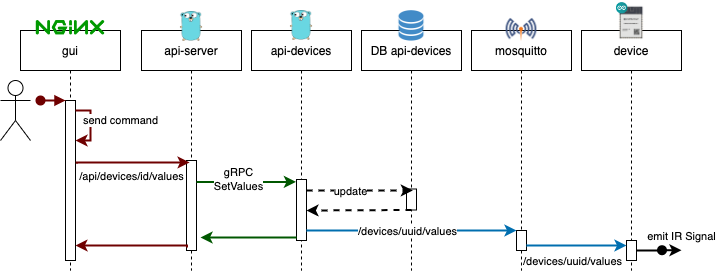

The diagram above was exported from draw.io. Its source (the exported page's mxGraphModel, read from the mxfile embedded in the PNG):
<mxGraphModel dx="1426" dy="915" grid="1" gridSize="10" guides="1" tooltips="1" connect="1" arrows="1" fold="1" page="1" pageScale="1" pageWidth="850" pageHeight="1100" math="0" shadow="0">
  <root>
    <mxCell id="0" />
    <mxCell id="1" parent="0" />
    <mxCell id="3nuBFxr9cyL0pnOWT2aG-1" value="gui" style="shape=umlLifeline;perimeter=lifelinePerimeter;container=1;collapsible=0;recursiveResize=0;rounded=0;shadow=0;strokeWidth=1;" parent="1" vertex="1">
      <mxGeometry x="120" y="80" width="100" height="240" as="geometry" />
    </mxCell>
    <mxCell id="3nuBFxr9cyL0pnOWT2aG-2" value="" style="points=[];perimeter=orthogonalPerimeter;rounded=0;shadow=0;strokeWidth=1;" parent="3nuBFxr9cyL0pnOWT2aG-1" vertex="1">
      <mxGeometry x="45" y="70" width="10" height="160" as="geometry" />
    </mxCell>
    <mxCell id="3nuBFxr9cyL0pnOWT2aG-3" value="" style="verticalAlign=bottom;startArrow=oval;endArrow=block;startSize=8;shadow=0;strokeWidth=2;fillColor=#a20025;strokeColor=#6F0000;" parent="3nuBFxr9cyL0pnOWT2aG-1" target="3nuBFxr9cyL0pnOWT2aG-2" edge="1">
      <mxGeometry relative="1" as="geometry">
        <mxPoint x="20" y="70" as="sourcePoint" />
      </mxGeometry>
    </mxCell>
    <mxCell id="nrGuxkYsUYxpYzXSqwnY-12" value="" style="shape=image;verticalLabelPosition=bottom;labelBackgroundColor=default;verticalAlign=top;aspect=fixed;imageAspect=0;image=https://upload.wikimedia.org/wikipedia/commons/thumb/c/c5/Nginx_logo.svg/512px-Nginx_logo.svg.png;" parent="3nuBFxr9cyL0pnOWT2aG-1" vertex="1">
      <mxGeometry x="15.629999999999995" y="-9.999999999999986" width="68.74" height="14.5" as="geometry" />
    </mxCell>
    <mxCell id="LPli7DxuAJD3TDSN6PB_-2" value="send command" style="edgeStyle=orthogonalEdgeStyle;rounded=0;orthogonalLoop=1;jettySize=auto;html=1;elbow=vertical;fillColor=#a20025;strokeColor=#6F0000;strokeWidth=2;" parent="3nuBFxr9cyL0pnOWT2aG-1" source="3nuBFxr9cyL0pnOWT2aG-2" target="3nuBFxr9cyL0pnOWT2aG-2" edge="1">
      <mxGeometry x="-0.1677" y="30" relative="1" as="geometry">
        <mxPoint as="offset" />
        <mxPoint x="70" y="100" as="targetPoint" />
        <Array as="points">
          <mxPoint x="70" y="80" />
          <mxPoint x="70" y="110" />
        </Array>
      </mxGeometry>
    </mxCell>
    <mxCell id="3nuBFxr9cyL0pnOWT2aG-5" value="api-server" style="shape=umlLifeline;perimeter=lifelinePerimeter;container=1;collapsible=0;recursiveResize=0;rounded=0;shadow=0;strokeWidth=1;align=center;" parent="1" vertex="1">
      <mxGeometry x="241" y="80" width="100" height="240" as="geometry" />
    </mxCell>
    <mxCell id="3nuBFxr9cyL0pnOWT2aG-6" value="" style="points=[];perimeter=orthogonalPerimeter;rounded=0;shadow=0;strokeWidth=1;" parent="3nuBFxr9cyL0pnOWT2aG-5" vertex="1">
      <mxGeometry x="45" y="130" width="10" height="90" as="geometry" />
    </mxCell>
    <mxCell id="nrGuxkYsUYxpYzXSqwnY-5" value="api-devices" style="shape=umlLifeline;perimeter=lifelinePerimeter;container=1;collapsible=0;recursiveResize=0;rounded=0;shadow=0;strokeWidth=1;" parent="1" vertex="1">
      <mxGeometry x="351" y="80" width="100" height="240" as="geometry" />
    </mxCell>
    <mxCell id="nrGuxkYsUYxpYzXSqwnY-6" value="" style="points=[];perimeter=orthogonalPerimeter;rounded=0;shadow=0;strokeWidth=1;" parent="nrGuxkYsUYxpYzXSqwnY-5" vertex="1">
      <mxGeometry x="45" y="149" width="10" height="61" as="geometry" />
    </mxCell>
    <mxCell id="nrGuxkYsUYxpYzXSqwnY-7" value="DB api-devices" style="shape=umlLifeline;perimeter=lifelinePerimeter;container=1;collapsible=0;recursiveResize=0;rounded=0;shadow=0;strokeWidth=1;" parent="1" vertex="1">
      <mxGeometry x="461" y="80" width="100" height="240" as="geometry" />
    </mxCell>
    <mxCell id="nrGuxkYsUYxpYzXSqwnY-24" value="" style="points=[];perimeter=orthogonalPerimeter;rounded=0;shadow=0;strokeWidth=1;" parent="nrGuxkYsUYxpYzXSqwnY-7" vertex="1">
      <mxGeometry x="45" y="158.5" width="10" height="21" as="geometry" />
    </mxCell>
    <mxCell id="ZK5r0ubRWXoprHP3Fj0z-5" value="" style="shape=image;verticalLabelPosition=bottom;labelBackgroundColor=default;verticalAlign=top;aspect=fixed;imageAspect=0;image=data:image/png,(base64 omitted: 6824 chars);" parent="1" vertex="1">
      <mxGeometry x="496" y="60" width="30" height="32" as="geometry" />
    </mxCell>
    <mxCell id="nrGuxkYsUYxpYzXSqwnY-13" value="" style="shape=image;verticalLabelPosition=bottom;labelBackgroundColor=default;verticalAlign=top;aspect=fixed;imageAspect=0;image=https://seeklogo.com/images/G/go-logo-046185B647-seeklogo.com.png;" parent="1" vertex="1">
      <mxGeometry x="279.95000000000005" y="61" width="22.1" height="30" as="geometry" />
    </mxCell>
    <mxCell id="nrGuxkYsUYxpYzXSqwnY-15" value="" style="shape=image;verticalLabelPosition=bottom;labelBackgroundColor=default;verticalAlign=top;aspect=fixed;imageAspect=0;image=https://seeklogo.com/images/G/go-logo-046185B647-seeklogo.com.png;" parent="1" vertex="1">
      <mxGeometry x="389.95000000000005" y="60" width="22.1" height="30" as="geometry" />
    </mxCell>
    <mxCell id="nrGuxkYsUYxpYzXSqwnY-25" style="edgeStyle=orthogonalEdgeStyle;rounded=0;orthogonalLoop=1;jettySize=auto;html=1;entryX=0.636;entryY=0.068;entryDx=0;entryDy=0;entryPerimeter=0;dashed=1;strokeWidth=2;" parent="1" source="nrGuxkYsUYxpYzXSqwnY-6" target="nrGuxkYsUYxpYzXSqwnY-24" edge="1">
      <mxGeometry relative="1" as="geometry">
        <Array as="points">
          <mxPoint x="431" y="240" />
          <mxPoint x="431" y="240" />
        </Array>
      </mxGeometry>
    </mxCell>
    <mxCell id="h74MKvYvOAh927UlXtjx-3" value="update" style="edgeLabel;html=1;align=center;verticalAlign=middle;resizable=0;points=[];" parent="nrGuxkYsUYxpYzXSqwnY-25" vertex="1" connectable="0">
      <mxGeometry x="-0.1914" y="-1" relative="1" as="geometry">
        <mxPoint as="offset" />
      </mxGeometry>
    </mxCell>
    <mxCell id="LPli7DxuAJD3TDSN6PB_-1" value="" style="shape=umlActor;verticalLabelPosition=bottom;verticalAlign=top;html=1;outlineConnect=0;" parent="1" vertex="1">
      <mxGeometry x="100" y="130" width="30" height="60" as="geometry" />
    </mxCell>
    <mxCell id="LPli7DxuAJD3TDSN6PB_-3" style="edgeStyle=orthogonalEdgeStyle;rounded=0;orthogonalLoop=1;jettySize=auto;html=1;entryX=0.306;entryY=0.024;entryDx=0;entryDy=0;entryPerimeter=0;fillColor=#a20025;strokeColor=#6F0000;strokeWidth=2;exitX=1.118;exitY=0.395;exitDx=0;exitDy=0;exitPerimeter=0;" parent="1" source="3nuBFxr9cyL0pnOWT2aG-2" edge="1">
      <mxGeometry relative="1" as="geometry">
        <Array as="points">
          <mxPoint x="176" y="212" />
        </Array>
        <mxPoint x="175" y="243.0967741935484" as="sourcePoint" />
        <mxPoint x="289.05999999999995" y="211.96000000000004" as="targetPoint" />
      </mxGeometry>
    </mxCell>
    <mxCell id="h74MKvYvOAh927UlXtjx-1" value="/api/devices/id/values" style="edgeLabel;html=1;align=center;verticalAlign=middle;resizable=0;points=[];" parent="LPli7DxuAJD3TDSN6PB_-3" vertex="1" connectable="0">
      <mxGeometry x="-0.3818" y="-2" relative="1" as="geometry">
        <mxPoint x="20" y="12" as="offset" />
      </mxGeometry>
    </mxCell>
    <mxCell id="LPli7DxuAJD3TDSN6PB_-4" style="edgeStyle=orthogonalEdgeStyle;rounded=0;orthogonalLoop=1;jettySize=auto;html=1;entryX=-0.057;entryY=0.039;entryDx=0;entryDy=0;entryPerimeter=0;fillColor=#008a00;strokeColor=#005700;strokeWidth=2;" parent="1" source="3nuBFxr9cyL0pnOWT2aG-6" target="nrGuxkYsUYxpYzXSqwnY-6" edge="1">
      <mxGeometry relative="1" as="geometry">
        <Array as="points">
          <mxPoint x="346" y="231" />
        </Array>
      </mxGeometry>
    </mxCell>
    <mxCell id="h74MKvYvOAh927UlXtjx-2" value="gRPC&lt;br&gt;SetValues" style="edgeLabel;html=1;align=center;verticalAlign=middle;resizable=0;points=[];" parent="LPli7DxuAJD3TDSN6PB_-4" vertex="1" connectable="0">
      <mxGeometry x="-0.1753" y="3" relative="1" as="geometry">
        <mxPoint as="offset" />
      </mxGeometry>
    </mxCell>
    <mxCell id="tHQpQ0-mcgnkmTmmJlOj-1" style="edgeStyle=orthogonalEdgeStyle;rounded=0;orthogonalLoop=1;jettySize=auto;html=1;dashed=1;strokeWidth=2;" parent="1" source="nrGuxkYsUYxpYzXSqwnY-24" target="nrGuxkYsUYxpYzXSqwnY-6" edge="1">
      <mxGeometry relative="1" as="geometry">
        <Array as="points">
          <mxPoint x="511" y="260" />
        </Array>
      </mxGeometry>
    </mxCell>
    <mxCell id="tHQpQ0-mcgnkmTmmJlOj-2" value="mosquitto" style="shape=umlLifeline;perimeter=lifelinePerimeter;container=1;collapsible=0;recursiveResize=0;rounded=0;shadow=0;strokeWidth=1;" parent="1" vertex="1">
      <mxGeometry x="571" y="80" width="100" height="240" as="geometry" />
    </mxCell>
    <mxCell id="tHQpQ0-mcgnkmTmmJlOj-3" value="" style="points=[];perimeter=orthogonalPerimeter;rounded=0;shadow=0;strokeWidth=1;" parent="tHQpQ0-mcgnkmTmmJlOj-2" vertex="1">
      <mxGeometry x="45" y="200" width="10" height="20" as="geometry" />
    </mxCell>
    <mxCell id="rJJ78sSqnMucCtPb15LV-1" value="" style="shape=image;verticalLabelPosition=bottom;labelBackgroundColor=default;verticalAlign=top;aspect=fixed;imageAspect=0;image=https://raw.githubusercontent.com/docker-library/docs/757578e3a44e5460a8a11d32a81776f8b74231a9/eclipse-mosquitto/logo.png;" parent="tHQpQ0-mcgnkmTmmJlOj-2" vertex="1">
      <mxGeometry x="34.649999999999864" y="-15.710000000000036" width="30.7" height="30.7" as="geometry" />
    </mxCell>
    <mxCell id="tHQpQ0-mcgnkmTmmJlOj-4" style="edgeStyle=orthogonalEdgeStyle;rounded=0;orthogonalLoop=1;jettySize=auto;html=1;fillColor=#1ba1e2;strokeColor=#006EAF;strokeWidth=2;" parent="1" source="nrGuxkYsUYxpYzXSqwnY-6" target="tHQpQ0-mcgnkmTmmJlOj-3" edge="1">
      <mxGeometry relative="1" as="geometry">
        <Array as="points">
          <mxPoint x="511" y="280" />
          <mxPoint x="511" y="280" />
        </Array>
      </mxGeometry>
    </mxCell>
    <mxCell id="h74MKvYvOAh927UlXtjx-8" value="/devices/uuid/values" style="edgeLabel;html=1;align=center;verticalAlign=middle;resizable=0;points=[];" parent="tHQpQ0-mcgnkmTmmJlOj-4" vertex="1" connectable="0">
      <mxGeometry x="-0.4424" y="-1" relative="1" as="geometry">
        <mxPoint x="41" y="-1" as="offset" />
      </mxGeometry>
    </mxCell>
    <mxCell id="tHQpQ0-mcgnkmTmmJlOj-5" value="device" style="shape=umlLifeline;perimeter=lifelinePerimeter;container=1;collapsible=0;recursiveResize=0;rounded=0;shadow=0;strokeWidth=1;" parent="1" vertex="1">
      <mxGeometry x="681" y="80" width="100" height="240" as="geometry" />
    </mxCell>
    <mxCell id="tHQpQ0-mcgnkmTmmJlOj-6" value="" style="points=[];perimeter=orthogonalPerimeter;rounded=0;shadow=0;strokeWidth=1;" parent="tHQpQ0-mcgnkmTmmJlOj-5" vertex="1">
      <mxGeometry x="45" y="210" width="10" height="20" as="geometry" />
    </mxCell>
    <mxCell id="tHQpQ0-mcgnkmTmmJlOj-10" value="" style="group" parent="tHQpQ0-mcgnkmTmmJlOj-5" vertex="1" connectable="0">
      <mxGeometry x="35" y="-29.97" width="30" height="49.94" as="geometry" />
    </mxCell>
    <mxCell id="tHQpQ0-mcgnkmTmmJlOj-11" value="" style="shape=image;verticalLabelPosition=bottom;labelBackgroundColor=default;verticalAlign=top;aspect=fixed;imageAspect=0;image=https://www.espressif.com/sites/default/files/modules/ESP32-S2-SOLO-2_L_1.png;" parent="tHQpQ0-mcgnkmTmmJlOj-10" vertex="1">
      <mxGeometry x="1.06581410364015e-14" width="29.99999999999999" height="44.95499999999998" as="geometry" />
    </mxCell>
    <mxCell id="tHQpQ0-mcgnkmTmmJlOj-12" value="" style="shape=image;verticalLabelPosition=bottom;labelBackgroundColor=default;verticalAlign=top;aspect=fixed;imageAspect=0;image=https://seeklogo.com/images/A/arduino-logo-BC7CBC1DAA-seeklogo.com.png;" parent="tHQpQ0-mcgnkmTmmJlOj-10" vertex="1">
      <mxGeometry y="2.0579212545879195" width="11.249999999999995" height="11.249999999999995" as="geometry" />
    </mxCell>
    <mxCell id="tHQpQ0-mcgnkmTmmJlOj-14" value="emit IR Signal" style="verticalAlign=bottom;startArrow=oval;endArrow=classic;startSize=8;shadow=0;strokeWidth=2;endFill=1;" parent="tHQpQ0-mcgnkmTmmJlOj-5" edge="1">
      <mxGeometry x="1" y="5" relative="1" as="geometry">
        <mxPoint x="80.5" y="219.72000000000003" as="sourcePoint" />
        <mxPoint x="100" y="219.72000000000003" as="targetPoint" />
        <mxPoint as="offset" />
      </mxGeometry>
    </mxCell>
    <mxCell id="tHQpQ0-mcgnkmTmmJlOj-9" style="edgeStyle=orthogonalEdgeStyle;rounded=0;orthogonalLoop=1;jettySize=auto;html=1;fillColor=#1ba1e2;strokeColor=#006EAF;strokeWidth=2;" parent="1" source="tHQpQ0-mcgnkmTmmJlOj-3" target="tHQpQ0-mcgnkmTmmJlOj-6" edge="1">
      <mxGeometry relative="1" as="geometry">
        <Array as="points">
          <mxPoint x="651" y="295" />
          <mxPoint x="651" y="295" />
        </Array>
      </mxGeometry>
    </mxCell>
    <mxCell id="h74MKvYvOAh927UlXtjx-9" value="/devices/uuid/values" style="edgeLabel;html=1;align=center;verticalAlign=middle;resizable=0;points=[];" parent="tHQpQ0-mcgnkmTmmJlOj-9" vertex="1" connectable="0">
      <mxGeometry x="-0.3071" y="-2" relative="1" as="geometry">
        <mxPoint x="10" y="13" as="offset" />
      </mxGeometry>
    </mxCell>
    <mxCell id="h74MKvYvOAh927UlXtjx-6" style="edgeStyle=orthogonalEdgeStyle;rounded=0;orthogonalLoop=1;jettySize=auto;html=1;fillColor=#008a00;strokeColor=#005700;strokeWidth=2;" parent="1" source="nrGuxkYsUYxpYzXSqwnY-6" edge="1">
      <mxGeometry relative="1" as="geometry">
        <mxPoint x="300" y="287" as="targetPoint" />
        <Array as="points">
          <mxPoint x="330" y="287" />
          <mxPoint x="330" y="287" />
        </Array>
      </mxGeometry>
    </mxCell>
    <mxCell id="h74MKvYvOAh927UlXtjx-7" style="edgeStyle=orthogonalEdgeStyle;rounded=0;orthogonalLoop=1;jettySize=auto;html=1;endArrow=none;endFill=0;strokeWidth=2;" parent="1" source="tHQpQ0-mcgnkmTmmJlOj-6" edge="1">
      <mxGeometry relative="1" as="geometry">
        <mxPoint x="761" y="300" as="targetPoint" />
      </mxGeometry>
    </mxCell>
    <mxCell id="h74MKvYvOAh927UlXtjx-10" style="edgeStyle=orthogonalEdgeStyle;rounded=0;orthogonalLoop=1;jettySize=auto;html=1;entryX=0.997;entryY=0.906;entryDx=0;entryDy=0;entryPerimeter=0;strokeWidth=2;endArrow=classic;endFill=1;fillColor=#a20025;strokeColor=#6F0000;exitX=0.048;exitY=0.978;exitDx=0;exitDy=0;exitPerimeter=0;" parent="1" target="3nuBFxr9cyL0pnOWT2aG-2" edge="1">
      <mxGeometry relative="1" as="geometry">
        <mxPoint x="286.48" y="297.02" as="sourcePoint" />
        <mxPoint x="176.78999999999996" y="257.6400000000001" as="targetPoint" />
        <Array as="points">
          <mxPoint x="286" y="295" />
        </Array>
      </mxGeometry>
    </mxCell>
  </root>
</mxGraphModel>